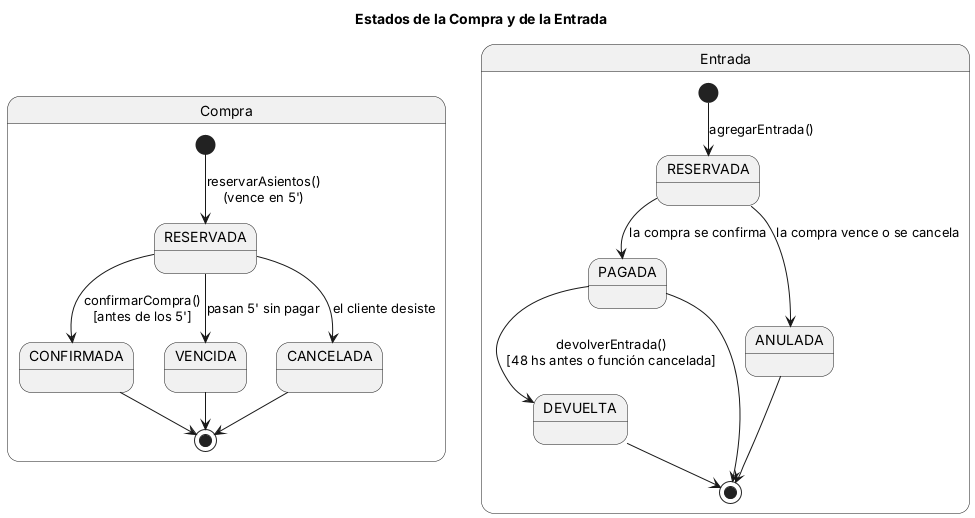

The diagram above was rendered by PlantUML. Its source (embedded in the PNG):
@startuml TPO_estados
title Estados de la Compra y de la Entrada
skinparam shadowing false

state "Compra" as Compra {
  [*] --> RESERVADA : reservarAsientos()\n(vence en 5')
  RESERVADA --> CONFIRMADA : confirmarCompra()\n[antes de los 5']
  RESERVADA --> VENCIDA : pasan 5' sin pagar
  RESERVADA --> CANCELADA : el cliente desiste
  CONFIRMADA --> [*]
  VENCIDA --> [*]
  CANCELADA --> [*]
}

state "Entrada" as Entrada {
  state "RESERVADA" as ER
  state "PAGADA" as EP
  state "ANULADA" as EA
  state "DEVUELTA" as ED
  [*] --> ER : agregarEntrada()
  ER --> EP : la compra se confirma
  ER --> EA : la compra vence o se cancela
  EP --> ED : devolverEntrada()\n[48 hs antes o función cancelada]
  EA --> [*]
  ED --> [*]
  EP --> [*]
}
@enduml